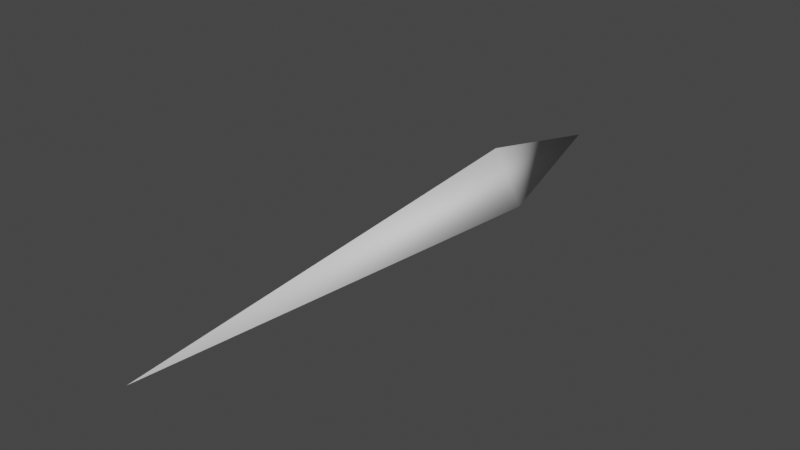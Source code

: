 # Source: Bullet.blend  (saved by Blender 2.93.20; exported with 4.5.12 LTS)
import bpy
from mathutils import Matrix  # noqa: F401  (used for matrix-valued properties, if any)

bpy.ops.wm.read_factory_settings(use_empty=True)
scene = bpy.context.scene
scene.name = 'Scene'

# ---- collections
col_collection = bpy.data.collections.new('Collection'); scene.collection.children.link(col_collection)

# ---- world
world_world = bpy.data.worlds.new('World'); scene.world = world_world
world_world.use_nodes = True; world_world.node_tree.nodes.clear()
_N = world_world.node_tree.nodes; _L = world_world.node_tree.links
n0 = _N.new('ShaderNodeOutputWorld'); n0.name = 'World Output'; n0.location = (300, 300)
n1 = _N.new('ShaderNodeBackground'); n1.name = 'Background'; n1.location = (10, 300)
n1.inputs[0].default_value = (0.05088, 0.05088, 0.05088, 1.0)
_L.new(n1.outputs[0], n0.inputs[0])
n0.is_active_output = True
world_world.color = (0.05088, 0.05088, 0.05088)
world_world.use_sun_shadow = False
world_world.sun_shadow_jitter_overblur = 0.0

# ---- meshes
me_cone = bpy.data.meshes.new('Cone')
me_cone.from_pydata([(1.28e-07, 0.05532, -0.1642), (0.04791, -0.02766, -0.1642), (-0.04791, -0.02766, -0.1642), (-1.25e-07, 6.252e-08, 0.5348), (1.642e-07, -8.209e-08, -0.4096)], [], [(0, 3, 1), (2, 0, 4), (1, 3, 2), (2, 3, 0), (1, 2, 4), (0, 1, 4)])
me_cone.polygons.foreach_set('use_smooth', [True] * 6)
_uv = me_cone.uv_layers.new(name='UVMap')
_uv.uv.foreach_set('vector', [0.25, 0.49, 0.25, 0.25, 0.4578, 0.13, 0.04215, 0.13, 0.25, 0.49, 0.04215, 0.13, 0.4578, 0.13, 0.25, 0.25, 0.04215, 0.13, 0.04215, 0.13, 0.25, 0.25, 0.25, 0.49, 0.4578, 0.13, 0.04215, 0.13, 0.4578, 0.13, 0.25, 0.49, 0.4578, 0.13, 0.25, 0.49])
me_cone.use_remesh_fix_poles = True
me_cone.use_remesh_preserve_attributes = False
me_cone.update()

# ---- objects
ob_cone = bpy.data.objects.new('Cone', me_cone)

# ---- transforms, parenting, visibility, modifiers, constraints
ob_cone.location = (0.0, 0.0, 0.0)
ob_cone.rotation_euler = (-1.571, -3.142, -3.142)

# ---- collection membership
col_collection.objects.link(ob_cone)

# ---- scene / render settings (as saved in the file)
scene.frame_start = 1; scene.frame_end = 250; scene.frame_set(1)
scene.render.engine = 'BLENDER_EEVEE_NEXT'
scene.cycles.use_denoising = False
scene.cycles.samples = 128
scene.cycles.sampling_pattern = 'TABULATED_SOBOL'
scene.cycles.use_adaptive_sampling = False
scene.cycles.use_light_tree = False
scene.view_settings.view_transform = 'Filmic'
bpy.context.view_layer.update()

# ---- added for rendering (the .blend has no active camera and no usable light): camera, sun
cam_auto = bpy.data.cameras.new('AutoCamera')
cam_auto.lens = 50.0
cam_auto.sensor_width = 36.0
cam_auto.clip_end = 1000.0
ob_auto_camera = bpy.data.objects.new('AutoCamera', cam_auto)
scene.collection.objects.link(ob_auto_camera)
ob_auto_camera.location = (0.881611, -1.12053, 0.719118)
ob_auto_camera.rotation_euler = (1.09748, -7.21219e-08, 0.694738)
scene.camera = ob_auto_camera
light_auto_sun = bpy.data.lights.new('AutoSun', 'SUN')
light_auto_sun.energy = 3.0
light_auto_sun.angle = 0.0523599
ob_auto_sun = bpy.data.objects.new('AutoSun', light_auto_sun)
scene.collection.objects.link(ob_auto_sun)
ob_auto_sun.rotation_euler = (0.872665, 0.174533, 0.523599)
bpy.context.view_layer.update()
